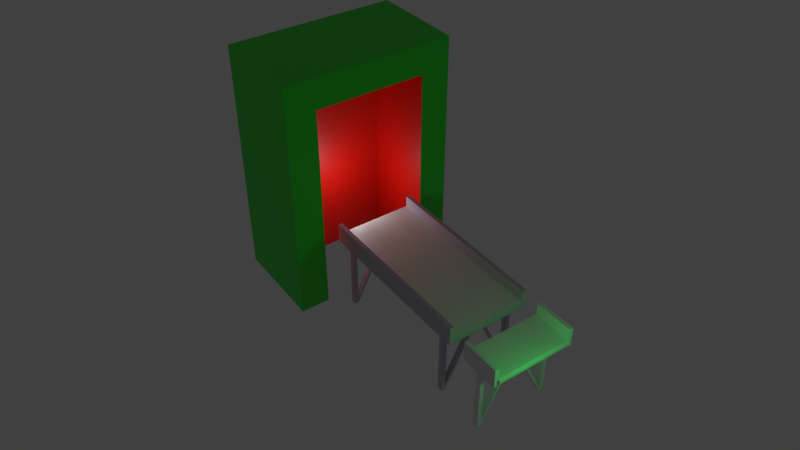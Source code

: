 # Source: Conveyor.blend  (saved by Blender 2.80.75; exported with 4.5.12 LTS)
import bpy
from mathutils import Matrix  # noqa: F401  (used for matrix-valued properties, if any)

bpy.ops.wm.read_factory_settings(use_empty=True)
scene = bpy.context.scene
scene.name = 'Scene'

# ---- collections
col_collection_1 = bpy.data.collections.new('Collection 1'); scene.collection.children.link(col_collection_1)

# ---- materials (node trees are filled in below, after node groups)
mat_material_002 = bpy.data.materials.new('Material.002')
mat_material_002.use_transparent_shadow = False
mat_material_003 = bpy.data.materials.new('Material.003')
mat_material_003.use_transparent_shadow = False
mat_material_004 = bpy.data.materials.new('Material.004')
mat_material_004.use_transparent_shadow = False
mat_material_005 = bpy.data.materials.new('Material.005')
mat_material_005.use_transparent_shadow = False
mat_material = bpy.data.materials.new('Material')
mat_material.use_transparent_shadow = False
mat_material_001 = bpy.data.materials.new('Material.001')
mat_material_001.use_transparent_shadow = False

# ---- material node trees
mat_material_002.use_nodes = True; mat_material_002.node_tree.nodes.clear()
_N = mat_material_002.node_tree.nodes; _L = mat_material_002.node_tree.links
n0 = _N.new('ShaderNodeOutputMaterial'); n0.name = 'Material Output'; n0.location = (300, 300)
n1 = _N.new('ShaderNodeBsdfPrincipled'); n1.name = 'Principled BSDF'; n1.location = (10, 300)
n1.distribution = 'GGX'
n1.subsurface_method = 'BURLEY'
n1.inputs[0].default_value = (0.516, 0.4748, 0.5926, 1.0)
n1.inputs[3].default_value = 1.45
n1.inputs[27].default_value = (0.0, 0.0, 0.0, 1.0)
n1.inputs[28].default_value = 1.0
_L.new(n1.outputs[0], n0.inputs[0])
n0.is_active_output = True
mat_material_003.use_nodes = True; mat_material_003.node_tree.nodes.clear()
_N = mat_material_003.node_tree.nodes; _L = mat_material_003.node_tree.links
n0 = _N.new('ShaderNodeOutputMaterial'); n0.name = 'Material Output'; n0.location = (300, 300)
n1 = _N.new('ShaderNodeBsdfPrincipled'); n1.name = 'Principled BSDF'; n1.location = (10, 300)
n1.distribution = 'GGX'
n1.subsurface_method = 'BURLEY'
n1.inputs[3].default_value = 1.45
n1.inputs[27].default_value = (0.0, 0.0, 0.0, 1.0)
n1.inputs[28].default_value = 1.0
_L.new(n1.outputs[0], n0.inputs[0])
n0.is_active_output = True
mat_material_004.use_nodes = True; mat_material_004.node_tree.nodes.clear()
_N = mat_material_004.node_tree.nodes; _L = mat_material_004.node_tree.links
n0 = _N.new('ShaderNodeOutputMaterial'); n0.name = 'Material Output'; n0.location = (300, 300)
n1 = _N.new('ShaderNodeBsdfPrincipled'); n1.name = 'Principled BSDF'; n1.location = (10, 300)
n1.distribution = 'GGX'
n1.subsurface_method = 'BURLEY'
n1.inputs[3].default_value = 1.45
n1.inputs[27].default_value = (0.0, 0.0, 0.0, 1.0)
n1.inputs[28].default_value = 1.0
_L.new(n1.outputs[0], n0.inputs[0])
n0.is_active_output = True
mat_material_005.use_nodes = True; mat_material_005.node_tree.nodes.clear()
_N = mat_material_005.node_tree.nodes; _L = mat_material_005.node_tree.links
n0 = _N.new('ShaderNodeOutputMaterial'); n0.name = 'Material Output'; n0.location = (300, 300)
n1 = _N.new('ShaderNodeBsdfPrincipled'); n1.name = 'Principled BSDF'; n1.location = (10, 300)
n1.distribution = 'GGX'
n1.subsurface_method = 'BURLEY'
n1.inputs[3].default_value = 1.45
n1.inputs[27].default_value = (0.0, 0.0, 0.0, 1.0)
n1.inputs[28].default_value = 1.0
_L.new(n1.outputs[0], n0.inputs[0])
n0.is_active_output = True
mat_material.use_nodes = True; mat_material.node_tree.nodes.clear()
_N = mat_material.node_tree.nodes; _L = mat_material.node_tree.links
n0 = _N.new('ShaderNodeOutputMaterial'); n0.name = 'Material Output'; n0.location = (300, 300)
n1 = _N.new('ShaderNodeBsdfPrincipled'); n1.name = 'Principled BSDF'; n1.location = (10, 300)
n1.distribution = 'GGX'
n1.subsurface_method = 'BURLEY'
n1.inputs[0].default_value = (0.02493, 0.8, 0.02194, 1.0)
n1.inputs[3].default_value = 1.45
n1.inputs[27].default_value = (0.0, 0.0, 0.0, 1.0)
n1.inputs[28].default_value = 1.0
_L.new(n1.outputs[0], n0.inputs[0])
n0.is_active_output = True
mat_material_001.use_nodes = True; mat_material_001.node_tree.nodes.clear()
_N = mat_material_001.node_tree.nodes; _L = mat_material_001.node_tree.links
n0 = _N.new('ShaderNodeOutputMaterial'); n0.name = 'Material Output'; n0.location = (300, 300)
n1 = _N.new('ShaderNodeBsdfPrincipled'); n1.name = 'Principled BSDF'; n1.location = (10, 300)
n1.distribution = 'GGX'
n1.subsurface_method = 'BURLEY'
n1.inputs[0].default_value = (0.8, 0.00765, 0.0, 1.0)
n1.inputs[3].default_value = 1.45
n1.inputs[27].default_value = (0.0, 0.0, 0.0, 1.0)
n1.inputs[28].default_value = 1.0
_L.new(n1.outputs[0], n0.inputs[0])
n0.is_active_output = True

# ---- world
world_world = bpy.data.worlds.new('World'); scene.world = world_world
world_world.use_nodes = True; world_world.node_tree.nodes.clear()
_N = world_world.node_tree.nodes; _L = world_world.node_tree.links
n0 = _N.new('ShaderNodeOutputWorld'); n0.name = 'World Output'; n0.location = (300, 300)
n1 = _N.new('ShaderNodeBackground'); n1.name = 'Background'; n1.location = (10, 300)
n1.inputs[0].default_value = (0.05088, 0.05088, 0.05088, 1.0)
_L.new(n1.outputs[0], n0.inputs[0])
n0.is_active_output = True
world_world.color = (0.05088, 0.05088, 0.05088)
world_world.use_sun_shadow = False
world_world.sun_shadow_jitter_overblur = 0.0

# ---- cameras
cam_camera_001 = bpy.data.cameras.new('Camera.001')
cam_camera_001.clip_end = 100.0
cam_camera_001.lens = 35.0
cam_camera_001.sensor_width = 32.0
cam_camera_001.sensor_height = 18.0
cam_camera_001.display_size = 2.0
cam_camera_001.dof.focus_distance = 0.0

# ---- lights
light_point_001 = bpy.data.lights.new('Point.001', 'POINT')
light_point_001.color = (0.0, 1.0, 0.117)
light_point_001.transmission_factor = 0.0
light_point_001.energy = 124.7
light_point_001.shadow_soft_size = 0.25
light_point_001.shadow_maximum_resolution = 0.006
light_point_001.use_absolute_resolution = True
light_point = bpy.data.lights.new('Point', 'POINT')
light_point.transmission_factor = 0.0
light_point.energy = 100.0
light_point.shadow_buffer_clip_start = 0.5
light_point.shadow_soft_size = 0.1
light_point.shadow_maximum_resolution = 0.006
light_point.use_absolute_resolution = True

# ---- meshes
me_cube_002 = bpy.data.meshes.new('Cube.002')
me_cube_002.from_pydata([(3.723, 1.792, -0.1638), (3.723, 1.792, 0.1638), (3.156, 1.792, 0.1638), (3.156, 1.792, -0.1638), (2.921, 1.792, -0.1638), (2.921, 1.792, 0.1638), (3.723, 1.622, -0.1638), (3.723, 1.622, 0.1638), (3.156, 1.622, 0.1638), (3.156, 1.622, -0.1638), (2.921, 1.622, -0.1638), (2.921, 1.622, 0.1638), (3.723, 1.445, 0.1638), (3.156, 1.445, 0.1638), (3.156, 1.445, -0.1638), (2.921, 1.445, -0.1638), (2.921, 1.445, 0.1638), (3.723, 1.445, -0.1638), (3.156, 1.622, -3.175), (2.921, 1.622, -3.175), (3.156, 1.445, -3.175), (2.921, 1.445, -3.175), (3.156, 1.622, -2.959), (2.921, 1.622, -2.959), (3.156, 1.445, -2.959), (2.921, 1.445, -2.959), (3.156, 1.792, 0.6635), (3.723, 1.792, 0.6635), (2.921, 1.792, 0.6635), (3.723, 1.622, 0.6635), (3.156, 1.622, 0.6635), (2.921, 1.622, 0.6635), (-3.723, 1.792, -0.1638), (-3.723, 1.792, 0.1638), (0.0, 1.792, -0.1638), (0.0, 1.792, 0.1638), (-3.156, 1.792, 0.1638), (-3.156, 1.792, -0.1638), (-2.921, 1.792, -0.1638), (-2.921, 1.792, 0.1638), (-3.723, 1.622, -0.1638), (-3.723, 1.622, 0.1638), (0.0, 1.622, -0.1638), (0.0, 1.622, 0.1638), (-3.156, 1.622, 0.1638), (-3.156, 1.622, -0.1638), (-2.921, 1.622, -0.1638), (-2.921, 1.622, 0.1638), (-3.723, 1.445, 0.1638), (0.0, 1.445, -0.1638), (0.0, 1.445, 0.1638), (-3.156, 1.445, 0.1638), (-3.156, 1.445, -0.1638), (-2.921, 1.445, -0.1638), (-2.921, 1.445, 0.1638), (-3.723, 1.445, -0.1638), (-3.156, 1.622, -3.175), (-2.921, 1.622, -3.175), (-3.156, 1.445, -3.175), (-2.921, 1.445, -3.175), (-3.156, 1.622, -2.959), (-2.921, 1.622, -2.959), (-3.156, 1.445, -2.959), (-2.921, 1.445, -2.959), (-3.156, 1.792, 0.6635), (-3.723, 1.792, 0.6635), (-2.921, 1.792, 0.6635), (0.0, 1.792, 0.6635), (-3.723, 1.622, 0.6635), (0.0, 1.622, 0.6635), (-3.156, 1.622, 0.6635), (-2.921, 1.622, 0.6635), (3.723, -1.792, -0.1638), (3.723, -1.792, 0.1638), (3.723, 0.0, -0.1638), (3.723, 0.0, 0.1638), (3.156, -1.792, 0.1638), (3.156, 0.0, 0.1638), (3.156, -1.792, -0.1638), (3.156, 0.0, -0.1638), (2.921, -1.792, -0.1638), (2.921, 0.0, -0.1638), (2.921, -1.792, 0.1638), (2.921, 0.0, 0.1638), (3.723, -1.622, -0.1638), (3.723, -1.622, 0.1638), (3.156, -1.622, 0.1638), (3.156, -1.622, -0.1638), (2.921, -1.622, -0.1638), (2.921, -1.622, 0.1638), (3.723, -1.445, 0.1638), (3.156, -1.445, 0.1638), (3.156, -1.445, -0.1638), (2.921, -1.445, -0.1638), (2.921, -1.445, 0.1638), (3.723, -1.445, -0.1638), (3.156, -1.622, -3.175), (2.921, -1.622, -3.175), (3.156, -1.445, -3.175), (2.921, -1.445, -3.175), (3.156, -1.622, -2.959), (2.921, -1.622, -2.959), (3.156, -1.445, -2.959), (2.921, -1.445, -2.959), (3.156, 0.0, -0.2392), (2.921, 0.0, -0.2392), (3.156, 0.0, -0.02294), (2.921, 0.0, -0.02294), (3.156, -1.792, 0.6635), (3.723, -1.792, 0.6635), (2.921, -1.792, 0.6635), (3.723, -1.622, 0.6635), (3.156, -1.622, 0.6635), (2.921, -1.622, 0.6635), (-3.723, -1.792, -0.1638), (-3.723, -1.792, 0.1638), (-3.723, 0.0, -0.1638), (-3.723, 0.0, 0.1638), (0.0, -1.792, -0.1638), (0.0, -1.792, 0.1638), (0.0, 0.0, 0.1638), (0.0, 0.0, -0.1638), (-3.156, -1.792, 0.1638), (-3.156, 0.0, 0.1638), (-3.156, -1.792, -0.1638), (-3.156, 0.0, -0.1638), (-2.921, -1.792, -0.1638), (-2.921, 0.0, -0.1638), (-2.921, -1.792, 0.1638), (-2.921, 0.0, 0.1638), (-3.723, -1.622, -0.1638), (-3.723, -1.622, 0.1638), (0.0, -1.622, -0.1638), (0.0, -1.622, 0.1638), (-3.156, -1.622, 0.1638), (-3.156, -1.622, -0.1638), (-2.921, -1.622, -0.1638), (-2.921, -1.622, 0.1638), (-3.723, -1.445, 0.1638), (0.0, -1.445, -0.1638), (0.0, -1.445, 0.1638), (-3.156, -1.445, 0.1638), (-3.156, -1.445, -0.1638), (-2.921, -1.445, -0.1638), (-2.921, -1.445, 0.1638), (-3.723, -1.445, -0.1638), (-3.156, -1.622, -3.175), (-2.921, -1.622, -3.175), (-3.156, -1.445, -3.175), (-2.921, -1.445, -3.175), (-3.156, -1.622, -2.959), (-2.921, -1.622, -2.959), (-3.156, -1.445, -2.959), (-2.921, -1.445, -2.959), (-3.156, 0.0, -0.2392), (-2.921, 0.0, -0.2392), (-3.156, 0.0, -0.02294), (-2.921, 0.0, -0.02294), (-3.156, -1.792, 0.6635), (-3.723, -1.792, 0.6635), (-2.921, -1.792, 0.6635), (0.0, -1.792, 0.6635), (-3.723, -1.622, 0.6635), (0.0, -1.622, 0.6635), (-3.156, -1.622, 0.6635), (-2.921, -1.622, 0.6635)], [], [(3, 2, 1, 0), (14, 17, 74, 79), (17, 12, 75, 74), (16, 50, 120, 83), (12, 13, 77, 75), (15, 14, 79, 81), (4, 5, 2, 3), (34, 35, 5, 4), (49, 15, 81, 121), (13, 16, 83, 77), (2, 5, 28, 26), (34, 4, 10, 42), (4, 3, 9, 10), (1, 2, 26, 27), (11, 8, 30, 31), (0, 1, 7, 6), (3, 0, 6, 9), (8, 11, 16, 13), (42, 10, 15, 49), (23, 22, 18, 19), (7, 8, 13, 12), (11, 43, 50, 16), (6, 7, 12, 17), (9, 6, 17, 14), (19, 18, 20, 21), (22, 24, 20, 18), (25, 23, 19, 21), (25, 21, 105, 107), (14, 15, 25, 24), (15, 10, 23, 25), (9, 14, 24, 22), (10, 9, 22, 23), (21, 20, 104, 105), (24, 25, 107, 106), (20, 24, 106, 104), (26, 28, 31, 30), (27, 26, 30, 29), (28, 67, 69, 31), (5, 35, 67, 28), (8, 7, 29, 30), (43, 11, 31, 69), (7, 1, 27, 29), (37, 32, 33, 36), (52, 125, 116, 55), (55, 116, 117, 48), (54, 129, 120, 50), (48, 117, 123, 51), (53, 127, 125, 52), (38, 37, 36, 39), (34, 38, 39, 35), (49, 121, 127, 53), (51, 123, 129, 54), (36, 64, 66, 39), (34, 42, 46, 38), (38, 46, 45, 37), (33, 65, 64, 36), (47, 71, 70, 44), (32, 40, 41, 33), (37, 45, 40, 32), (44, 51, 54, 47), (42, 49, 53, 46), (61, 57, 56, 60), (41, 48, 51, 44), (47, 54, 50, 43), (40, 55, 48, 41), (45, 52, 55, 40), (57, 59, 58, 56), (60, 56, 58, 62), (63, 59, 57, 61), (63, 157, 155, 59), (52, 62, 63, 53), (53, 63, 61, 46), (45, 60, 62, 52), (46, 61, 60, 45), (59, 155, 154, 58), (62, 156, 157, 63), (58, 154, 156, 62), (64, 70, 71, 66), (65, 68, 70, 64), (66, 71, 69, 67), (39, 66, 67, 35), (44, 70, 68, 41), (43, 69, 71, 47), (41, 68, 65, 33), (78, 72, 73, 76), (92, 79, 74, 95), (95, 74, 75, 90), (94, 83, 120, 140), (90, 75, 77, 91), (93, 81, 79, 92), (80, 78, 76, 82), (118, 80, 82, 119), (139, 121, 81, 93), (91, 77, 83, 94), (76, 108, 110, 82), (118, 132, 88, 80), (80, 88, 87, 78), (73, 109, 108, 76), (89, 113, 112, 86), (72, 84, 85, 73), (78, 87, 84, 72), (86, 91, 94, 89), (132, 139, 93, 88), (101, 97, 96, 100), (85, 90, 91, 86), (89, 94, 140, 133), (84, 95, 90, 85), (87, 92, 95, 84), (97, 99, 98, 96), (100, 96, 98, 102), (103, 99, 97, 101), (103, 107, 105, 99), (92, 102, 103, 93), (93, 103, 101, 88), (87, 100, 102, 92), (88, 101, 100, 87), (106, 104, 105, 107), (99, 105, 104, 98), (102, 106, 107, 103), (98, 104, 106, 102), (108, 112, 113, 110), (109, 111, 112, 108), (110, 113, 163, 161), (82, 110, 161, 119), (86, 112, 111, 85), (133, 163, 113, 89), (85, 111, 109, 73), (124, 122, 115, 114), (142, 145, 116, 125), (145, 138, 117, 116), (144, 140, 120, 129), (138, 141, 123, 117), (143, 142, 125, 127), (126, 128, 122, 124), (118, 119, 128, 126), (139, 143, 127, 121), (141, 144, 129, 123), (122, 128, 160, 158), (118, 126, 136, 132), (126, 124, 135, 136), (115, 122, 158, 159), (137, 134, 164, 165), (114, 115, 131, 130), (124, 114, 130, 135), (134, 137, 144, 141), (132, 136, 143, 139), (151, 150, 146, 147), (131, 134, 141, 138), (137, 133, 140, 144), (130, 131, 138, 145), (135, 130, 145, 142), (147, 146, 148, 149), (150, 152, 148, 146), (153, 151, 147, 149), (153, 149, 155, 157), (142, 143, 153, 152), (143, 136, 151, 153), (135, 142, 152, 150), (136, 135, 150, 151), (156, 157, 155, 154), (149, 148, 154, 155), (152, 153, 157, 156), (148, 152, 156, 154), (158, 160, 165, 164), (159, 158, 164, 162), (160, 161, 163, 165), (128, 119, 161, 160), (134, 131, 162, 164), (133, 137, 165, 163), (131, 115, 159, 162)])
me_cube_002.polygons.foreach_set('material_index', [0, 0, 0, 1, 1, 0, 0, 0, 0, 1, 0, 0, 0, 0, 0, 0, 0, 1, 0, 0, 1, 1, 0, 0, 0, 0, 0, 0, 0, 0, 0, 0, 0, 0, 0, 0, 0, 0, 0, 0, 0, 0, 0, 0, 0, 1, 1, 0, 0, 0, 0, 1, 0, 0, 0, 0, 0, 0, 0, 1, 0, 0, 1, 1, 0, 0, 0, 0, 0, 0, 0, 0, 0, 0, 0, 0, 0, 0, 0, 0, 0, 0, 0, 0, 0, 0, 0, 1, 1, 0, 0, 0, 0, 1, 0, 0, 0, 0, 0, 0, 0, 1, 0, 0, 1, 1, 0, 0, 0, 0, 0, 0, 0, 0, 0, 0, 0, 0, 0, 0, 0, 0, 0, 0, 0, 0, 0, 0, 0, 0, 1, 1, 0, 0, 0, 0, 1, 0, 0, 0, 0, 0, 0, 0, 1, 0, 0, 1, 1, 0, 0, 0, 0, 0, 0, 0, 0, 0, 0, 0, 0, 0, 0, 0, 0, 0, 0, 0, 0, 0])
_uv = me_cube_002.uv_layers.new(name='UVMap')
_uv.uv.foreach_set('vector', [0.01923, 0.9584, 0.02157, 0.9682, 0.01762, 0.9765, 0.01692, 0.9694, 0.02069, 0.9494, 0.01653, 0.9651, 2.129e-05, 0.9589, 0.004664, 0.9463, 0.01653, 0.9651, 0.01599, 0.9733, 0.0001342, 0.9686, 2.129e-05, 0.9589, 0.0238, 0.8922, 0.0238, 0.5, 0.2178, 0.5, 0.2178, 0.8922, 0.0238, 0.9999, 0.0238, 0.9237, 0.2178, 0.9237, 0.2178, 0.9999, 0.01704, 0.9474, 0.02069, 0.9494, 0.004664, 0.9463, 0.01095, 0.9403, 0.02492, 0.9567, 0.02485, 0.9663, 0.02157, 0.9682, 0.01923, 0.9584, 0.04476, 0.9588, 0.04536, 0.9648, 0.02485, 0.9663, 0.02492, 0.9567, 0.04171, 0.9497, 0.01704, 0.9474, 0.01095, 0.9403, 0.03939, 0.9356, 0.0238, 0.9237, 0.0238, 0.8922, 0.2178, 0.8922, 0.2178, 0.9237, 0.02157, 0.9682, 0.02485, 0.9663, 0.02337, 0.9756, 0.02162, 0.9784, 0.04476, 0.9588, 0.02492, 0.9567, 0.02402, 0.9486, 0.04343, 0.9541, 0.02492, 0.9567, 0.01923, 0.9584, 0.01684, 0.9502, 0.02402, 0.9486, 0.01762, 0.9765, 0.02157, 0.9682, 0.02162, 0.9784, 0.01896, 0.9913, 0.01834, 0.9793, 0.01769, 0.9789, 0.0192, 0.9812, 0.02121, 0.9781, 0.01692, 0.9694, 0.01762, 0.9765, 0.01787, 0.978, 0.01706, 0.9677, 0.01923, 0.9584, 0.01692, 0.9694, 0.01706, 0.9677, 0.01684, 0.9502, 6.601e-05, 0.9237, 6.599e-05, 0.8922, 0.0238, 0.8922, 0.0238, 0.9237, 0.04343, 0.9541, 0.02402, 0.9486, 0.01704, 0.9474, 0.04171, 0.9497, 0.04536, 0.02019, 0.03904, 0.01751, 0.04219, 2.129e-05, 0.04373, 0.01234, 6.61e-05, 0.9999, 6.601e-05, 0.9237, 0.0238, 0.9237, 0.0238, 0.9999, 6.599e-05, 0.8922, 6.613e-05, 0.5, 0.0238, 0.5, 0.0238, 0.8922, 0.01706, 0.9677, 0.01787, 0.978, 0.01599, 0.9733, 0.01653, 0.9651, 0.01684, 0.9502, 0.01706, 0.9677, 0.01653, 0.9651, 0.02069, 0.9494, 0.04373, 0.01234, 0.04219, 2.129e-05, 0.04281, 0.01125, 0.04326, 0.01457, 0.03904, 0.01751, 0.04391, 0.01893, 0.04281, 0.01125, 0.04219, 2.129e-05, 0.04099, 0.02013, 0.04536, 0.02019, 0.04373, 0.01234, 0.04326, 0.01457, 0.04099, 0.02013, 0.04326, 0.01457, 0.04298, 0.03552, 0.04331, 0.03612, 0.02069, 0.9494, 0.01704, 0.9474, 0.04099, 0.02013, 0.04391, 0.01893, 0.01704, 0.9474, 0.02402, 0.9486, 0.04536, 0.02019, 0.04099, 0.02013, 0.01684, 0.9502, 0.02069, 0.9494, 0.04391, 0.01893, 0.03904, 0.01751, 0.02402, 0.9486, 0.01684, 0.9502, 0.03904, 0.01751, 0.04536, 0.02019, 0.04326, 0.01457, 0.04281, 0.01125, 0.04362, 0.03552, 0.04298, 0.03552, 0.04391, 0.01893, 0.04099, 0.02013, 0.04331, 0.03612, 0.04331, 0.03615, 0.04281, 0.01125, 0.04391, 0.01893, 0.04331, 0.03615, 0.04362, 0.03552, 0.02162, 0.9784, 0.02337, 0.9756, 0.02121, 0.9781, 0.0192, 0.9812, 0.01896, 0.9913, 0.02162, 0.9784, 0.0192, 0.9812, 0.01854, 1.0, 0.02337, 0.9756, 0.04502, 0.9719, 0.04353, 0.9763, 0.02121, 0.9781, 0.02485, 0.9663, 0.04536, 0.9648, 0.04502, 0.9719, 0.02337, 0.9756, 0.01769, 0.9789, 0.01787, 0.978, 0.01854, 1.0, 0.0192, 0.9812, 0.04156, 0.9827, 0.01834, 0.9793, 0.02121, 0.9781, 0.04353, 0.9763, 0.01787, 0.978, 0.01762, 0.9765, 0.01896, 0.9913, 0.01854, 1.0, 0.01923, 0.9584, 0.01692, 0.9694, 0.01762, 0.9765, 0.02157, 0.9682, 0.02069, 0.9494, 0.004664, 0.9463, 2.129e-05, 0.9589, 0.01653, 0.9651, 0.01653, 0.9651, 2.129e-05, 0.9589, 0.0001342, 0.9686, 0.01599, 0.9733, 0.0238, 0.1078, 0.2178, 0.1078, 0.2178, 0.5, 0.0238, 0.5, 0.0238, 6.625e-05, 0.2178, 6.612e-05, 0.2178, 0.07626, 0.0238, 0.07626, 0.01704, 0.9474, 0.01095, 0.9403, 0.004664, 0.9463, 0.02069, 0.9494, 0.02492, 0.9567, 0.01923, 0.9584, 0.02157, 0.9682, 0.02485, 0.9663, 0.04476, 0.9588, 0.02492, 0.9567, 0.02485, 0.9663, 0.04536, 0.9648, 0.04171, 0.9497, 0.03939, 0.9356, 0.01095, 0.9403, 0.01704, 0.9474, 0.0238, 0.07626, 0.2178, 0.07626, 0.2178, 0.1078, 0.0238, 0.1078, 0.02157, 0.9682, 0.02162, 0.9784, 0.02337, 0.9756, 0.02485, 0.9663, 0.04476, 0.9588, 0.04343, 0.9541, 0.02402, 0.9486, 0.02492, 0.9567, 0.02492, 0.9567, 0.02402, 0.9486, 0.01684, 0.9502, 0.01923, 0.9584, 0.01762, 0.9765, 0.01896, 0.9913, 0.02162, 0.9784, 0.02157, 0.9682, 0.01834, 0.9793, 0.02121, 0.9781, 0.0192, 0.9812, 0.01769, 0.9789, 0.01692, 0.9694, 0.01706, 0.9677, 0.01787, 0.978, 0.01762, 0.9765, 0.01923, 0.9584, 0.01684, 0.9502, 0.01706, 0.9677, 0.01692, 0.9694, 6.607e-05, 0.07626, 0.0238, 0.07626, 0.0238, 0.1078, 6.609e-05, 0.1078, 0.04343, 0.9541, 0.04171, 0.9497, 0.01704, 0.9474, 0.02402, 0.9486, 0.04536, 0.02019, 0.04373, 0.01234, 0.04219, 2.129e-05, 0.03904, 0.01751, 6.601e-05, 6.628e-05, 0.0238, 6.625e-05, 0.0238, 0.07626, 6.607e-05, 0.07626, 6.609e-05, 0.1078, 0.0238, 0.1078, 0.0238, 0.5, 6.613e-05, 0.5, 0.01706, 0.9677, 0.01653, 0.9651, 0.01599, 0.9733, 0.01787, 0.978, 0.01684, 0.9502, 0.02069, 0.9494, 0.01653, 0.9651, 0.01706, 0.9677, 0.04373, 0.01234, 0.04326, 0.01457, 0.04281, 0.01125, 0.04219, 2.129e-05, 0.03904, 0.01751, 0.04219, 2.129e-05, 0.04281, 0.01125, 0.04391, 0.01893, 0.04099, 0.02013, 0.04326, 0.01457, 0.04373, 0.01234, 0.04536, 0.02019, 0.04099, 0.02013, 0.04331, 0.03612, 0.04298, 0.03552, 0.04326, 0.01457, 0.02069, 0.9494, 0.04391, 0.01893, 0.04099, 0.02013, 0.01704, 0.9474, 0.01704, 0.9474, 0.04099, 0.02013, 0.04536, 0.02019, 0.02402, 0.9486, 0.01684, 0.9502, 0.03904, 0.01751, 0.04391, 0.01893, 0.02069, 0.9494, 0.02402, 0.9486, 0.04536, 0.02019, 0.03904, 0.01751, 0.01684, 0.9502, 0.04326, 0.01457, 0.04298, 0.03552, 0.04362, 0.03552, 0.04281, 0.01125, 0.04391, 0.01893, 0.04331, 0.03615, 0.04331, 0.03612, 0.04099, 0.02013, 0.04281, 0.01125, 0.04362, 0.03552, 0.04331, 0.03615, 0.04391, 0.01893, 0.02162, 0.9784, 0.0192, 0.9812, 0.02121, 0.9781, 0.02337, 0.9756, 0.01896, 0.9913, 0.01854, 1.0, 0.0192, 0.9812, 0.02162, 0.9784, 0.02337, 0.9756, 0.02121, 0.9781, 0.04353, 0.9763, 0.04502, 0.9719, 0.02485, 0.9663, 0.02337, 0.9756, 0.04502, 0.9719, 0.04536, 0.9648, 0.01769, 0.9789, 0.0192, 0.9812, 0.01854, 1.0, 0.01787, 0.978, 0.04156, 0.9827, 0.04353, 0.9763, 0.02121, 0.9781, 0.01834, 0.9793, 0.01787, 0.978, 0.01854, 1.0, 0.01896, 0.9913, 0.01762, 0.9765, 0.01923, 0.9584, 0.01692, 0.9694, 0.01762, 0.9765, 0.02157, 0.9682, 0.02069, 0.9494, 0.004664, 0.9463, 2.129e-05, 0.9589, 0.01653, 0.9651, 0.01653, 0.9651, 2.129e-05, 0.9589, 0.0001342, 0.9686, 0.01599, 0.9733, 0.4119, 0.8922, 0.2178, 0.8922, 0.2178, 0.5, 0.4119, 0.5, 0.4119, 0.9999, 0.2178, 0.9999, 0.2178, 0.9237, 0.4119, 0.9237, 0.01704, 0.9474, 0.01095, 0.9403, 0.004664, 0.9463, 0.02069, 0.9494, 0.02492, 0.9567, 0.01923, 0.9584, 0.02157, 0.9682, 0.02485, 0.9663, 0.04476, 0.9588, 0.02492, 0.9567, 0.02485, 0.9663, 0.04536, 0.9648, 0.04171, 0.9497, 0.03939, 0.9356, 0.01095, 0.9403, 0.01704, 0.9474, 0.4119, 0.9237, 0.2178, 0.9237, 0.2178, 0.8922, 0.4119, 0.8922, 0.02157, 0.9682, 0.02162, 0.9784, 0.02337, 0.9756, 0.02485, 0.9663, 0.04476, 0.9588, 0.04343, 0.9541, 0.02402, 0.9486, 0.02492, 0.9567, 0.02492, 0.9567, 0.02402, 0.9486, 0.01684, 0.9502, 0.01923, 0.9584, 0.01762, 0.9765, 0.01896, 0.9913, 0.02162, 0.9784, 0.02157, 0.9682, 0.01834, 0.9793, 0.02121, 0.9781, 0.0192, 0.9812, 0.01769, 0.9789, 0.01692, 0.9694, 0.01706, 0.9677, 0.01787, 0.978, 0.01762, 0.9765, 0.01923, 0.9584, 0.01684, 0.9502, 0.01706, 0.9677, 0.01692, 0.9694, 0.4356, 0.9237, 0.4119, 0.9237, 0.4119, 0.8922, 0.4356, 0.8922, 0.04343, 0.9541, 0.04171, 0.9497, 0.01704, 0.9474, 0.02402, 0.9486, 0.04536, 0.02019, 0.04373, 0.01234, 0.04219, 2.129e-05, 0.03904, 0.01751, 0.4356, 0.9999, 0.4119, 0.9999, 0.4119, 0.9237, 0.4356, 0.9237, 0.4356, 0.8922, 0.4119, 0.8922, 0.4119, 0.5, 0.4356, 0.5, 0.01706, 0.9677, 0.01653, 0.9651, 0.01599, 0.9733, 0.01787, 0.978, 0.01684, 0.9502, 0.02069, 0.9494, 0.01653, 0.9651, 0.01706, 0.9677, 0.04373, 0.01234, 0.04326, 0.01457, 0.04281, 0.01125, 0.04219, 2.129e-05, 0.03904, 0.01751, 0.04219, 2.129e-05, 0.04281, 0.01125, 0.04391, 0.01893, 0.04099, 0.02013, 0.04326, 0.01457, 0.04373, 0.01234, 0.04536, 0.02019, 0.04099, 0.02013, 0.04331, 0.03612, 0.04298, 0.03552, 0.04326, 0.01457, 0.02069, 0.9494, 0.04391, 0.01893, 0.04099, 0.02013, 0.01704, 0.9474, 0.01704, 0.9474, 0.04099, 0.02013, 0.04536, 0.02019, 0.02402, 0.9486, 0.01684, 0.9502, 0.03904, 0.01751, 0.04391, 0.01893, 0.02069, 0.9494, 0.02402, 0.9486, 0.04536, 0.02019, 0.03904, 0.01751, 0.01684, 0.9502, 0.04331, 0.03615, 0.04362, 0.03552, 0.04298, 0.03552, 0.04331, 0.03612, 0.04326, 0.01457, 0.04298, 0.03552, 0.04362, 0.03552, 0.04281, 0.01125, 0.04391, 0.01893, 0.04331, 0.03615, 0.04331, 0.03612, 0.04099, 0.02013, 0.04281, 0.01125, 0.04362, 0.03552, 0.04331, 0.03615, 0.04391, 0.01893, 0.02162, 0.9784, 0.0192, 0.9812, 0.02121, 0.9781, 0.02337, 0.9756, 0.01896, 0.9913, 0.01854, 1.0, 0.0192, 0.9812, 0.02162, 0.9784, 0.02337, 0.9756, 0.02121, 0.9781, 0.04353, 0.9763, 0.04502, 0.9719, 0.02485, 0.9663, 0.02337, 0.9756, 0.04502, 0.9719, 0.04536, 0.9648, 0.01769, 0.9789, 0.0192, 0.9812, 0.01854, 1.0, 0.01787, 0.978, 0.04156, 0.9827, 0.04353, 0.9763, 0.02121, 0.9781, 0.01834, 0.9793, 0.01787, 0.978, 0.01854, 1.0, 0.01896, 0.9913, 0.01762, 0.9765, 0.01923, 0.9584, 0.02157, 0.9682, 0.01762, 0.9765, 0.01692, 0.9694, 0.02069, 0.9494, 0.01653, 0.9651, 2.129e-05, 0.9589, 0.004664, 0.9463, 0.01653, 0.9651, 0.01599, 0.9733, 0.0001342, 0.9686, 2.129e-05, 0.9589, 0.4119, 0.1078, 0.4119, 0.5, 0.2178, 0.5, 0.2178, 0.1078, 0.4119, 6.599e-05, 0.4119, 0.07626, 0.2178, 0.07626, 0.2178, 6.612e-05, 0.01704, 0.9474, 0.02069, 0.9494, 0.004664, 0.9463, 0.01095, 0.9403, 0.02492, 0.9567, 0.02485, 0.9663, 0.02157, 0.9682, 0.01923, 0.9584, 0.04476, 0.9588, 0.04536, 0.9648, 0.02485, 0.9663, 0.02492, 0.9567, 0.04171, 0.9497, 0.01704, 0.9474, 0.01095, 0.9403, 0.03939, 0.9356, 0.4119, 0.07626, 0.4119, 0.1078, 0.2178, 0.1078, 0.2178, 0.07626, 0.02157, 0.9682, 0.02485, 0.9663, 0.02337, 0.9756, 0.02162, 0.9784, 0.04476, 0.9588, 0.02492, 0.9567, 0.02402, 0.9486, 0.04343, 0.9541, 0.02492, 0.9567, 0.01923, 0.9584, 0.01684, 0.9502, 0.02402, 0.9486, 0.01762, 0.9765, 0.02157, 0.9682, 0.02162, 0.9784, 0.01896, 0.9913, 0.01834, 0.9793, 0.01769, 0.9789, 0.0192, 0.9812, 0.02121, 0.9781, 0.01692, 0.9694, 0.01762, 0.9765, 0.01787, 0.978, 0.01706, 0.9677, 0.01923, 0.9584, 0.01692, 0.9694, 0.01706, 0.9677, 0.01684, 0.9502, 0.4356, 0.07626, 0.4356, 0.1078, 0.4119, 0.1078, 0.4119, 0.07626, 0.04343, 0.9541, 0.02402, 0.9486, 0.01704, 0.9474, 0.04171, 0.9497, 0.04536, 0.02019, 0.03904, 0.01751, 0.04219, 2.129e-05, 0.04373, 0.01234, 0.4356, 6.602e-05, 0.4356, 0.07626, 0.4119, 0.07626, 0.4119, 6.599e-05, 0.4356, 0.1078, 0.4356, 0.5, 0.4119, 0.5, 0.4119, 0.1078, 0.01706, 0.9677, 0.01787, 0.978, 0.01599, 0.9733, 0.01653, 0.9651, 0.01684, 0.9502, 0.01706, 0.9677, 0.01653, 0.9651, 0.02069, 0.9494, 0.04373, 0.01234, 0.04219, 2.129e-05, 0.04281, 0.01125, 0.04326, 0.01457, 0.03904, 0.01751, 0.04391, 0.01893, 0.04281, 0.01125, 0.04219, 2.129e-05, 0.04099, 0.02013, 0.04536, 0.02019, 0.04373, 0.01234, 0.04326, 0.01457, 0.04099, 0.02013, 0.04326, 0.01457, 0.04298, 0.03552, 0.04331, 0.03612, 0.02069, 0.9494, 0.01704, 0.9474, 0.04099, 0.02013, 0.04391, 0.01893, 0.01704, 0.9474, 0.02402, 0.9486, 0.04536, 0.02019, 0.04099, 0.02013, 0.01684, 0.9502, 0.02069, 0.9494, 0.04391, 0.01893, 0.03904, 0.01751, 0.02402, 0.9486, 0.01684, 0.9502, 0.03904, 0.01751, 0.04536, 0.02019, 0.04331, 0.03615, 0.04331, 0.03612, 0.04298, 0.03552, 0.04362, 0.03552, 0.04326, 0.01457, 0.04281, 0.01125, 0.04362, 0.03552, 0.04298, 0.03552, 0.04391, 0.01893, 0.04099, 0.02013, 0.04331, 0.03612, 0.04331, 0.03615, 0.04281, 0.01125, 0.04391, 0.01893, 0.04331, 0.03615, 0.04362, 0.03552, 0.02162, 0.9784, 0.02337, 0.9756, 0.02121, 0.9781, 0.0192, 0.9812, 0.01896, 0.9913, 0.02162, 0.9784, 0.0192, 0.9812, 0.01854, 1.0, 0.02337, 0.9756, 0.04502, 0.9719, 0.04353, 0.9763, 0.02121, 0.9781, 0.02485, 0.9663, 0.04536, 0.9648, 0.04502, 0.9719, 0.02337, 0.9756, 0.01769, 0.9789, 0.01787, 0.978, 0.01854, 1.0, 0.0192, 0.9812, 0.04156, 0.9827, 0.01834, 0.9793, 0.02121, 0.9781, 0.04353, 0.9763, 0.01787, 0.978, 0.01762, 0.9765, 0.01896, 0.9913, 0.01854, 1.0])
me_cube_002.materials.append(mat_material_002)
me_cube_002.materials.append(mat_material_003)
me_cube_002.use_remesh_preserve_volume = False
me_cube_002.use_remesh_preserve_attributes = False
me_cube_002.use_mirror_vertex_groups = False
me_cube_002.update()
me_cube_004 = bpy.data.meshes.new('Cube.004')
me_cube_004.from_pydata([(0.8317, 1.792, 0.03337), (0.8317, 1.792, 0.3609), (0.2642, 1.792, 0.3609), (0.2642, 1.792, 0.03337), (0.02958, 1.792, 0.03337), (0.02958, 1.792, 0.3609), (0.8317, 1.622, 0.03337), (0.8317, 1.622, 0.3609), (0.2642, 1.622, 0.3609), (0.2642, 1.622, 0.03337), (0.02958, 1.622, 0.03337), (0.02958, 1.622, 0.3609), (0.8317, 1.445, 0.3609), (0.2642, 1.445, 0.3609), (0.2642, 1.445, 0.03337), (0.02958, 1.445, 0.03337), (0.02958, 1.445, 0.3609), (0.8317, 1.445, 0.03337), (0.2642, 1.622, -2.978), (0.02958, 1.622, -2.978), (0.2642, 1.445, -2.978), (0.02958, 1.445, -2.978), (0.2642, 1.622, -2.762), (0.02958, 1.622, -2.762), (0.2642, 1.445, -2.762), (0.02958, 1.445, -2.762), (0.2642, 1.792, 0.8606), (0.8317, 1.792, 0.8606), (0.02958, 1.792, 0.8606), (0.8317, 1.622, 0.8606), (0.2642, 1.622, 0.8606), (0.02958, 1.622, 0.8606), (-0.8404, 1.792, 0.03337), (-0.8404, 1.792, 0.3609), (-0.8404, 1.622, 0.03337), (-0.8404, 1.622, 0.3609), (-0.8404, 1.445, 0.03337), (-0.8404, 1.445, 0.3609), (-0.8404, 1.792, 0.8606), (-0.8404, 1.622, 0.8606), (0.8317, -1.792, 0.03337), (0.8317, -1.792, 0.3609), (0.8317, 1.656e-07, 0.03337), (0.8317, 1.656e-07, 0.3609), (0.2642, -1.792, 0.3609), (0.2642, 1.656e-07, 0.3609), (0.2642, -1.792, 0.03337), (0.2642, 1.656e-07, 0.03337), (0.02958, -1.792, 0.03337), (0.02958, 1.656e-07, 0.03337), (0.02958, -1.792, 0.3609), (0.02958, 1.656e-07, 0.3609), (0.8317, -1.622, 0.03337), (0.8317, -1.622, 0.3609), (0.2642, -1.622, 0.3609), (0.2642, -1.622, 0.03337), (0.02958, -1.622, 0.03337), (0.02958, -1.622, 0.3609), (0.8317, -1.445, 0.3609), (0.2642, -1.445, 0.3609), (0.2642, -1.445, 0.03337), (0.02958, -1.445, 0.03337), (0.02958, -1.445, 0.3609), (0.8317, -1.445, 0.03337), (0.2642, -1.622, -2.978), (0.02958, -1.622, -2.978), (0.2642, -1.445, -2.978), (0.02958, -1.445, -2.978), (0.2642, -1.622, -2.762), (0.02958, -1.622, -2.762), (0.2642, -1.445, -2.762), (0.02958, -1.445, -2.762), (0.2642, 1.656e-07, -0.04208), (0.02958, 1.656e-07, -0.04208), (0.2642, 1.656e-07, 0.1742), (0.02958, 1.656e-07, 0.1742), (0.2642, -1.792, 0.8606), (0.8317, -1.792, 0.8606), (0.02958, -1.792, 0.8606), (0.8317, -1.622, 0.8606), (0.2642, -1.622, 0.8606), (0.02958, -1.622, 0.8606), (-0.8404, -1.792, 0.03337), (-0.8404, -1.792, 0.3609), (-0.8404, 1.656e-07, 0.3609), (-0.8404, 1.656e-07, 0.03337), (-0.8404, -1.622, 0.03337), (-0.8404, -1.622, 0.3609), (-0.8404, -1.445, 0.03337), (-0.8404, -1.445, 0.3609), (-0.9186, 1.622, 0.2101), (-0.9186, 1.445, 0.2101), (-0.9186, 1.656e-07, 0.2101), (-0.9186, -1.622, 0.2101), (-0.9186, -1.445, 0.2101), (-0.9186, -1.445, 0.3199), (-0.9186, -1.622, 0.3199), (-0.9186, 1.656e-07, 0.3199), (-0.9186, 1.445, 0.3199), (-0.9186, 1.622, 0.3199), (-0.8404, -1.792, 0.8606), (-0.8404, -1.622, 0.8606)], [], [(3, 2, 1, 0), (14, 17, 42, 47), (17, 12, 43, 42), (16, 37, 84, 51), (12, 13, 45, 43), (15, 14, 47, 49), (4, 5, 2, 3), (32, 33, 5, 4), (36, 15, 49, 85), (13, 16, 51, 45), (2, 5, 28, 26), (32, 4, 10, 34), (4, 3, 9, 10), (1, 2, 26, 27), (11, 8, 30, 31), (0, 1, 7, 6), (3, 0, 6, 9), (8, 11, 16, 13), (34, 10, 15, 36), (23, 22, 18, 19), (7, 8, 13, 12), (11, 35, 37, 16), (6, 7, 12, 17), (9, 6, 17, 14), (19, 18, 20, 21), (22, 24, 20, 18), (25, 23, 19, 21), (25, 21, 73, 75), (14, 15, 25, 24), (15, 10, 23, 25), (9, 14, 24, 22), (10, 9, 22, 23), (21, 20, 72, 73), (24, 25, 75, 74), (20, 24, 74, 72), (26, 28, 31, 30), (27, 26, 30, 29), (28, 38, 39, 31), (5, 33, 38, 28), (8, 7, 29, 30), (35, 11, 31, 39), (7, 1, 27, 29), (85, 92, 91, 36), (36, 91, 90, 34), (46, 40, 41, 44), (60, 47, 42, 63), (63, 42, 43, 58), (62, 51, 84, 89), (58, 43, 45, 59), (61, 49, 47, 60), (48, 46, 44, 50), (82, 48, 50, 83), (88, 85, 49, 61), (59, 45, 51, 62), (44, 76, 78, 50), (82, 86, 56, 48), (48, 56, 55, 46), (41, 77, 76, 44), (57, 81, 80, 54), (40, 52, 53, 41), (46, 55, 52, 40), (54, 59, 62, 57), (86, 88, 61, 56), (69, 65, 64, 68), (53, 58, 59, 54), (57, 62, 89, 87), (52, 63, 58, 53), (55, 60, 63, 52), (65, 67, 66, 64), (68, 64, 66, 70), (71, 67, 65, 69), (71, 75, 73, 67), (60, 70, 71, 61), (61, 71, 69, 56), (55, 68, 70, 60), (56, 69, 68, 55), (74, 72, 73, 75), (67, 73, 72, 66), (70, 74, 75, 71), (66, 72, 74, 70), (76, 80, 81, 78), (77, 79, 80, 76), (78, 81, 101, 100), (50, 78, 100, 83), (54, 80, 79, 53), (87, 101, 81, 57), (53, 79, 77, 41), (95, 97, 92, 94), (34, 90, 99, 35), (97, 98, 91, 92), (96, 95, 94, 93), (98, 99, 90, 91), (89, 84, 97, 95), (33, 32, 34, 35), (39, 38, 33, 35), (37, 35, 99, 98), (87, 96, 93, 86), (86, 82, 83, 87), (87, 83, 100, 101), (84, 37, 98, 97), (87, 89, 95, 96), (93, 94, 88, 86), (94, 92, 85, 88)])
me_cube_004.polygons.foreach_set('material_index', [0, 0, 0, 1, 1, 0, 0, 0, 1, 1, 0, 0, 0, 0, 0, 0, 0, 1, 1, 0, 1, 1, 0, 0, 0, 0, 0, 0, 0, 0, 0, 0, 0, 0, 0, 0, 0, 0, 0, 0, 0, 0, 1, 1, 0, 0, 0, 1, 1, 0, 0, 0, 1, 1, 0, 0, 0, 0, 0, 0, 0, 1, 1, 0, 1, 1, 0, 0, 0, 0, 0, 0, 0, 0, 0, 0, 0, 0, 0, 0, 0, 0, 0, 0, 0, 0, 0, 1, 0, 1, 1, 1, 1, 0, 0, 1, 0, 0, 0, 1, 1, 1, 1])
_uv = me_cube_004.uv_layers.new(name='UVMap')
_uv.uv.foreach_set('vector', [0.8274, 0.5582, 0.7815, 0.5582, 0.7815, 0.475, 0.8274, 0.475, 0.1549, 0.5259, 0.2344, 0.5259, 0.2344, 0.7375, 0.1549, 0.7375, 0.5954, 0.9492, 0.5495, 0.9492, 0.5495, 0.7375, 0.5954, 0.7375, 0.02825, 0.564, 0.02825, 0.4424, 0.2399, 0.4424, 0.2399, 0.564, 0.02825, 0.676, 0.02825, 0.5967, 0.2399, 0.5967, 0.2399, 0.676, 0.122, 0.5259, 0.1549, 0.5259, 0.1549, 0.7375, 0.122, 0.7375, 0.8274, 0.5925, 0.7815, 0.5925, 0.7815, 0.5582, 0.8274, 0.5582, 0.8274, 0.7199, 0.7815, 0.7199, 0.7815, 0.5925, 0.8274, 0.5925, 0.02978, 0.9065, 0.02978, 0.7846, 0.2414, 0.7846, 0.2414, 0.9065, 0.02825, 0.5967, 0.02825, 0.564, 0.2399, 0.564, 0.2399, 0.5967, 0.7815, 0.5582, 0.7815, 0.5925, 0.7114, 0.5925, 0.7114, 0.5582, 0.0, 0.475, 0.122, 0.475, 0.122, 0.5, 0.0, 0.5, 0.122, 0.475, 0.1549, 0.475, 0.1549, 0.5, 0.122, 0.5, 0.7815, 0.475, 0.7815, 0.5582, 0.7114, 0.5582, 0.7114, 0.475, 0.7573, 0.8374, 0.7573, 0.8031, 0.8274, 0.8031, 0.8274, 0.8374, 0.5954, 1.0, 0.5495, 1.0, 0.5495, 0.975, 0.5954, 0.975, 0.1549, 0.475, 0.2344, 0.475, 0.2344, 0.5, 0.1549, 0.5, 0.002371, 0.5967, 0.002371, 0.564, 0.02825, 0.564, 0.02825, 0.5967, 0.003894, 0.9065, 0.003894, 0.7846, 0.02978, 0.7846, 0.02978, 0.9065, 0.8822, 0.4094, 0.9151, 0.4094, 0.9151, 0.4411, 0.8822, 0.4411, 0.002372, 0.676, 0.002371, 0.5967, 0.02825, 0.5967, 0.02825, 0.676, 0.002371, 0.564, 0.002372, 0.4424, 0.02825, 0.4424, 0.02825, 0.564, 0.5954, 0.975, 0.5495, 0.975, 0.5495, 0.9492, 0.5954, 0.9492, 0.1549, 0.5, 0.2344, 0.5, 0.2344, 0.5259, 0.1549, 0.5259, 0.9261, 0.9162, 0.9261, 0.9505, 0.9013, 0.9505, 0.9013, 0.9162, 0.4117, 0.475, 0.4117, 0.4492, 0.442, 0.4492, 0.442, 0.475, 0.852, 0.02588, 0.852, 1.746e-08, 0.8822, 0.0, 0.8822, 0.02588, 0.852, 0.02588, 0.8822, 0.02588, 0.4722, 0.2375, 0.442, 0.2375, 0.9671, 0.475, 1.0, 0.475, 1.0, 0.8845, 0.9671, 0.8845, 0.4617, 0.02588, 0.4617, 5.238e-08, 0.852, 1.746e-08, 0.852, 0.02588, 0.01975, 0.475, 0.01975, 0.4492, 0.4117, 0.4492, 0.4117, 0.475, 0.8822, 4.365e-09, 0.9151, 0.0, 0.9151, 0.4094, 0.8822, 0.4094, 0.9671, 0.9051, 0.9342, 0.9051, 0.9342, 0.475, 0.9671, 0.475, 0.9013, 0.9051, 0.8684, 0.9051, 0.8684, 0.475, 0.9013, 0.475, 0.442, 0.4492, 0.4117, 0.4492, 0.0, 0.2375, 0.03032, 0.2375, 0.7573, 0.8028, 0.7573, 0.837, 0.7334, 0.837, 0.7334, 0.8028, 0.7573, 0.7199, 0.7573, 0.8028, 0.7334, 0.8028, 0.7334, 0.7199, 0.7573, 0.837, 0.7573, 0.964, 0.7334, 0.964, 0.7334, 0.837, 0.7815, 0.5925, 0.7815, 0.7199, 0.7114, 0.7199, 0.7114, 0.5925, 0.7573, 0.8031, 0.7573, 0.7199, 0.8274, 0.7199, 0.8274, 0.8031, 0.7573, 0.9649, 0.7573, 0.8374, 0.8274, 0.8374, 0.8274, 0.9649, 0.5495, 0.975, 0.5495, 1.0, 0.4794, 1.0, 0.4794, 0.975, 0.2399, 0.04205, 0.2399, 0.06773, 0.02825, 0.06773, 0.02825, 0.04205, 0.02825, 0.04205, 0.02825, 0.06773, 0.002371, 0.06773, 0.002371, 0.04205, 0.5954, 0.5582, 0.5954, 0.475, 0.6413, 0.475, 0.6413, 0.5582, 0.1549, 0.9492, 0.1549, 0.7375, 0.2344, 0.7375, 0.2344, 0.9492, 0.5954, 0.5259, 0.5954, 0.7375, 0.5495, 0.7375, 0.5495, 0.5259, 0.4515, 0.564, 0.2399, 0.564, 0.2399, 0.4424, 0.4515, 0.4424, 0.4515, 0.676, 0.2399, 0.676, 0.2399, 0.5967, 0.4515, 0.5967, 0.122, 0.9492, 0.122, 0.7375, 0.1549, 0.7375, 0.1549, 0.9492, 0.5954, 0.5925, 0.5954, 0.5582, 0.6413, 0.5582, 0.6413, 0.5925, 0.5954, 0.7199, 0.5954, 0.5925, 0.6413, 0.5925, 0.6413, 0.7199, 0.4531, 0.9065, 0.2414, 0.9065, 0.2414, 0.7846, 0.4531, 0.7846, 0.4515, 0.5967, 0.2399, 0.5967, 0.2399, 0.564, 0.4515, 0.564, 0.6413, 0.5582, 0.7114, 0.5582, 0.7114, 0.5925, 0.6413, 0.5925, 1.337e-07, 1.0, 1.337e-07, 0.975, 0.122, 0.975, 0.122, 1.0, 0.122, 1.0, 0.122, 0.975, 0.1549, 0.975, 0.1549, 1.0, 0.6413, 0.475, 0.7114, 0.475, 0.7114, 0.5582, 0.6413, 0.5582, 0.6655, 0.8374, 0.5954, 0.8374, 0.5954, 0.8031, 0.6655, 0.8031, 0.5954, 0.475, 0.5954, 0.5, 0.5495, 0.5, 0.5495, 0.475, 0.1549, 1.0, 0.1549, 0.975, 0.2344, 0.975, 0.2344, 1.0, 0.4774, 0.5967, 0.4515, 0.5967, 0.4515, 0.564, 0.4774, 0.564, 0.4789, 0.9065, 0.4531, 0.9065, 0.4531, 0.7846, 0.4789, 0.7846, 0.9342, 0.8845, 0.9342, 0.9162, 0.9013, 0.9162, 0.9013, 0.8845, 0.4774, 0.676, 0.4515, 0.676, 0.4515, 0.5967, 0.4774, 0.5967, 0.4774, 0.564, 0.4515, 0.564, 0.4515, 0.4424, 0.4774, 0.4424, 0.5954, 0.5, 0.5954, 0.5259, 0.5495, 0.5259, 0.5495, 0.5, 0.1549, 0.975, 0.1549, 0.9492, 0.2344, 0.9492, 0.2344, 0.975, 0.8684, 0.9368, 0.8932, 0.9368, 0.8932, 0.9712, 0.8684, 0.9712, 0.4117, 0.0, 0.442, 0.0, 0.442, 0.02588, 0.4117, 0.02588, 0.852, 0.4492, 0.8822, 0.4492, 0.8822, 0.475, 0.852, 0.475, 0.852, 0.4492, 0.442, 0.2375, 0.4722, 0.2375, 0.8822, 0.4492, 0.9809, 4.365e-09, 0.9809, 0.4094, 0.948, 0.4094, 0.948, 0.0, 0.4617, 0.4492, 0.852, 0.4492, 0.852, 0.475, 0.4617, 0.475, 0.01975, 3.492e-08, 0.4117, 0.0, 0.4117, 0.02588, 0.01975, 0.02588, 0.9342, 0.475, 0.9342, 0.8845, 0.9013, 0.8845, 0.9013, 0.475, 0.9013, 0.475, 0.9013, 0.5067, 0.8684, 0.5067, 0.8684, 0.475, 0.8684, 0.9368, 0.8684, 0.5067, 0.9013, 0.5067, 0.9013, 0.9368, 0.9151, 0.4301, 0.9151, 3.001e-09, 0.948, 0.0, 0.948, 0.4301, 0.442, 0.02588, 0.03032, 0.2375, 0.0, 0.2375, 0.4117, 0.02588, 0.6894, 0.8811, 0.6655, 0.8811, 0.6655, 0.8469, 0.6894, 0.8469, 0.6894, 0.964, 0.6655, 0.964, 0.6655, 0.8811, 0.6894, 0.8811, 0.6894, 0.8469, 0.6655, 0.8469, 0.6655, 0.7199, 0.6894, 0.7199, 0.6413, 0.5925, 0.7114, 0.5925, 0.7114, 0.7199, 0.6413, 0.7199, 0.6655, 0.8031, 0.5954, 0.8031, 0.5954, 0.7199, 0.6655, 0.7199, 0.6655, 0.9649, 0.5954, 0.9649, 0.5954, 0.8374, 0.6655, 0.8374, 0.5495, 0.5, 0.4794, 0.5, 0.4794, 0.475, 0.5495, 0.475, 0.4515, 0.08305, 0.2399, 0.08305, 0.2399, 0.06773, 0.4515, 0.06773, 0.7003, 0.8159, 0.6894, 0.79, 0.6894, 0.7739, 0.7003, 0.7679, 0.2399, 0.08305, 0.02825, 0.08305, 0.02825, 0.06773, 0.2399, 0.06773, 0.4774, 0.08305, 0.4515, 0.08305, 0.4515, 0.06773, 0.4774, 0.06773, 0.02825, 0.08305, 0.002371, 0.08305, 0.002371, 0.06773, 0.02825, 0.06773, 0.4515, 0.4424, 0.2399, 0.4424, 0.2399, 0.431, 0.4515, 0.431, 0.7334, 0.7928, 0.7334, 0.8406, 0.7095, 0.8406, 0.7095, 0.7928, 0.7095, 0.7199, 0.7334, 0.7199, 0.7334, 0.7928, 0.7095, 0.7928, 0.02825, 0.4424, 0.002372, 0.4424, 0.002371, 0.431, 0.02825, 0.431, 0.7003, 0.7679, 0.6894, 0.7619, 0.6894, 0.7458, 0.7003, 0.7199, 0.7334, 0.9613, 0.7095, 0.9613, 0.7095, 0.9135, 0.7334, 0.9135, 0.7334, 0.9135, 0.7095, 0.9135, 0.7095, 0.8406, 0.7334, 0.8406, 0.2399, 0.4424, 0.02825, 0.4424, 0.02825, 0.431, 0.2399, 0.431, 0.4774, 0.4424, 0.4515, 0.4424, 0.4515, 0.431, 0.4774, 0.431, 0.4774, 0.06773, 0.4515, 0.06773, 0.4515, 0.04205, 0.4774, 0.04205, 0.4515, 0.06773, 0.2399, 0.06773, 0.2399, 0.04205, 0.4515, 0.04205])
me_cube_004.materials.append(mat_material_004)
me_cube_004.materials.append(mat_material_005)
me_cube_004.use_remesh_preserve_volume = False
me_cube_004.use_remesh_preserve_attributes = False
me_cube_004.use_mirror_vertex_groups = False
me_cube_004.update()
me_cube = bpy.data.meshes.new('Cube')
me_cube.from_pydata([(-3.281, 3.708, -5.326), (-3.281, 3.708, 5.326), (-0.004167, 2.416, 4.019), (-0.004167, 0.0, 4.019), (1.0, 3.708, -5.326), (1.0, 3.708, 5.326), (-3.281, 0.0, 5.326), (1.0, 0.0, -5.326), (1.0, 0.0, 5.326), (-3.281, 2.416, 5.326), (1.0, 2.416, -5.326), (-3.281, 2.416, -5.326), (1.0, 2.416, 5.326), (-0.004167, 0.0, -5.326), (-3.281, 3.708, 4.019), (1.0, 3.708, 4.019), (-0.004167, 2.416, -5.326), (1.0, 0.0, 4.019), (-3.281, 0.0, 4.019), (1.0, 2.416, 4.019), (-3.281, 2.416, 4.019)], [], [(20, 9, 1, 14), (14, 1, 5, 15), (12, 9, 6, 8), (16, 10, 7, 13), (19, 12, 8, 17), (15, 5, 12, 19), (0, 4, 10, 11), (5, 1, 9, 12), (18, 6, 9, 20), (20, 11, 16, 2), (4, 15, 19, 10), (10, 19, 17, 7), (18, 20, 2, 3), (13, 3, 2, 16), (0, 14, 15, 4), (11, 20, 14, 0)])
me_cube.polygons.foreach_set('material_index', [0, 0, 0, 0, 0, 0, 0, 0, 0, 1, 0, 0, 1, 1, 0, 0])
me_cube.materials.append(mat_material)
me_cube.materials.append(mat_material_001)
me_cube.use_remesh_preserve_volume = False
me_cube.use_remesh_preserve_attributes = False
me_cube.use_mirror_vertex_groups = False
me_cube.update()

# ---- objects
ob_conveyor_piece = bpy.data.objects.new('Conveyor piece', me_cube_002)
ob_conveyor_end = bpy.data.objects.new('Conveyor End', me_cube_004)
ob_point_001 = bpy.data.objects.new('Point.001', light_point_001)
ob_point = bpy.data.objects.new('Point', light_point)
ob_camera = bpy.data.objects.new('Camera', cam_camera_001)
ob_conveyor_entrance = bpy.data.objects.new('Conveyor Entrance', me_cube)

# ---- transforms, parenting, visibility, modifiers, constraints
ob_conveyor_piece.location = (-7.092, 0.0, 3.216)
ob_conveyor_piece.lineart.crease_threshold = 0.0
ob_conveyor_end.location = (-12.44, -1.656e-07, 3.019)
ob_conveyor_end.lineart.crease_threshold = 0.0
ob_point_001.location = (-15.38, 0.3481, 4.851)
ob_point_001.lineart.crease_threshold = 0.0
ob_point.location = (-2.049, 0.1496, 3.994)
ob_point.lineart.crease_threshold = 0.0
ob_camera.location = (-28.04, 16.11, 25.5)
ob_camera.rotation_euler = (0.9198, 1.51e-07, -2.185)
ob_camera.scale = (1.0, 1.0, 1.0)
ob_camera.lineart.crease_threshold = 0.0
ob_conveyor_entrance.location = (0.0, 0.0, 5.346)
ob_conveyor_entrance.lineart.crease_threshold = 0.0
_m = ob_conveyor_entrance.modifiers.new('Mirror', 'MIRROR')
_m.use_axis = (False, True, False)

# ---- collection membership
scene.collection.objects.link(ob_conveyor_piece)
scene.collection.objects.link(ob_conveyor_end)
scene.collection.objects.link(ob_point_001)
col_collection_1.objects.link(ob_point)
col_collection_1.objects.link(ob_camera)
col_collection_1.objects.link(ob_conveyor_entrance)

# ---- scene / render settings (as saved in the file)
scene.camera = ob_camera
scene.frame_start = 1; scene.frame_end = 250; scene.frame_set(0)
scene.render.engine = 'BLENDER_EEVEE_NEXT'
scene.render.image_settings.file_format = 'FFMPEG'
scene.render.image_settings.color_mode = 'RGB'
scene.render.resolution_x = 1280
scene.render.resolution_y = 720
scene.render.dither_intensity = 0.0
scene.cycles.use_denoising = False
scene.cycles.samples = 80
scene.cycles.sampling_pattern = 'TABULATED_SOBOL'
scene.cycles.use_adaptive_sampling = False
scene.cycles.use_light_tree = False
scene.cycles.blur_glossy = 2.0
scene.cycles.max_bounces = 8
scene.view_settings.view_transform = 'Standard'
bpy.context.view_layer.update()
